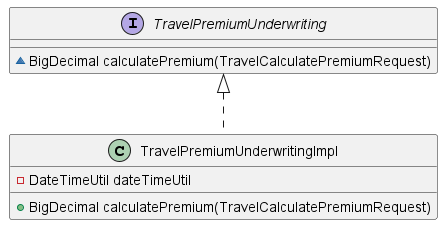

The diagram above was rendered by PlantUML. Its source (embedded in the PNG):
@startuml
interface TravelPremiumUnderwriting {
~ BigDecimal calculatePremium(TravelCalculatePremiumRequest)
}

class TravelPremiumUnderwritingImpl {
- DateTimeUtil dateTimeUtil
+ BigDecimal calculatePremium(TravelCalculatePremiumRequest)
}




TravelPremiumUnderwriting <|.. TravelPremiumUnderwritingImpl
@enduml